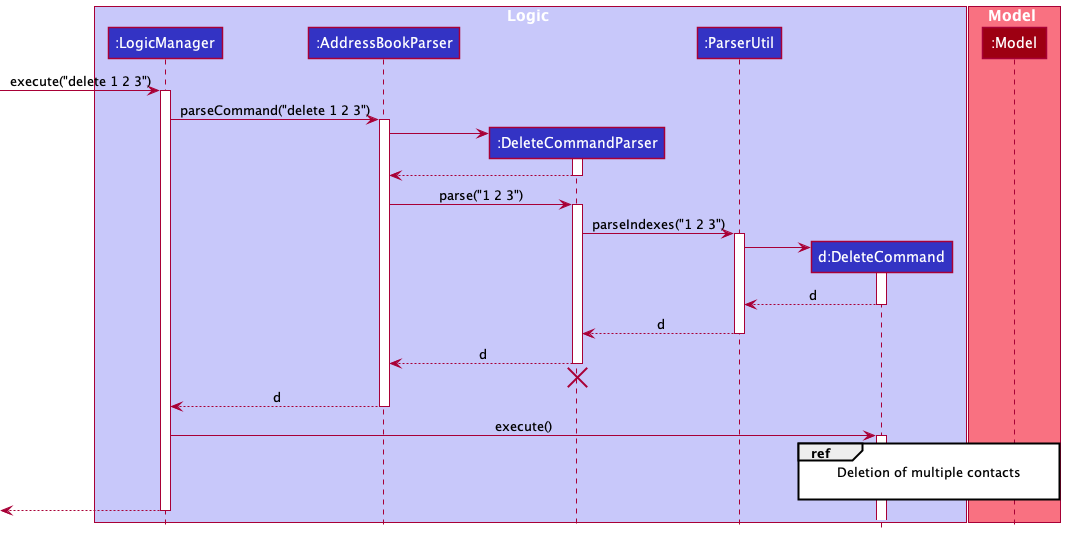

The diagram above was rendered by PlantUML. Its source (embedded in the PNG):
@startuml
!include style.puml

box Logic LOGIC_COLOR_T1
participant ":LogicManager" as LogicManager LOGIC_COLOR
participant ":AddressBookParser" as AddressBookParser LOGIC_COLOR
participant ":DeleteCommandParser" as DeleteCommandParser LOGIC_COLOR
participant ":ParserUtil" as ParserUtil LOGIC_COLOR
participant "d:DeleteCommand" as DeleteCommand LOGIC_COLOR
end box

box Model MODEL_COLOR_T1
participant ":Model" as Model MODEL_COLOR
end box

[-> LogicManager : execute("delete 1 2 3")
activate LogicManager

LogicManager -> AddressBookParser : parseCommand("delete 1 2 3")
activate AddressBookParser

create DeleteCommandParser
AddressBookParser -> DeleteCommandParser
activate DeleteCommandParser

DeleteCommandParser --> AddressBookParser
deactivate DeleteCommandParser

AddressBookParser -> DeleteCommandParser : parse("1 2 3")
activate DeleteCommandParser

DeleteCommandParser -> ParserUtil : parseIndexes("1 2 3")
activate ParserUtil
create DeleteCommand
ParserUtil -> DeleteCommand
activate DeleteCommand

DeleteCommand --> ParserUtil : d
deactivate DeleteCommand
ParserUtil --> DeleteCommandParser : d
deactivate ParserUtil

DeleteCommandParser --> AddressBookParser : d
deactivate DeleteCommandParser
'Hidden arrow to position the destroy marker below the end of the activation bar.
DeleteCommandParser -[hidden]-> AddressBookParser
destroy DeleteCommandParser

AddressBookParser --> LogicManager : d
deactivate AddressBookParser

LogicManager -> DeleteCommand : execute()
activate DeleteCommand

ref over DeleteCommand, Model
Deletion of multiple contacts

end ref

[<--LogicManager
deactivate LogicManager
@enduml